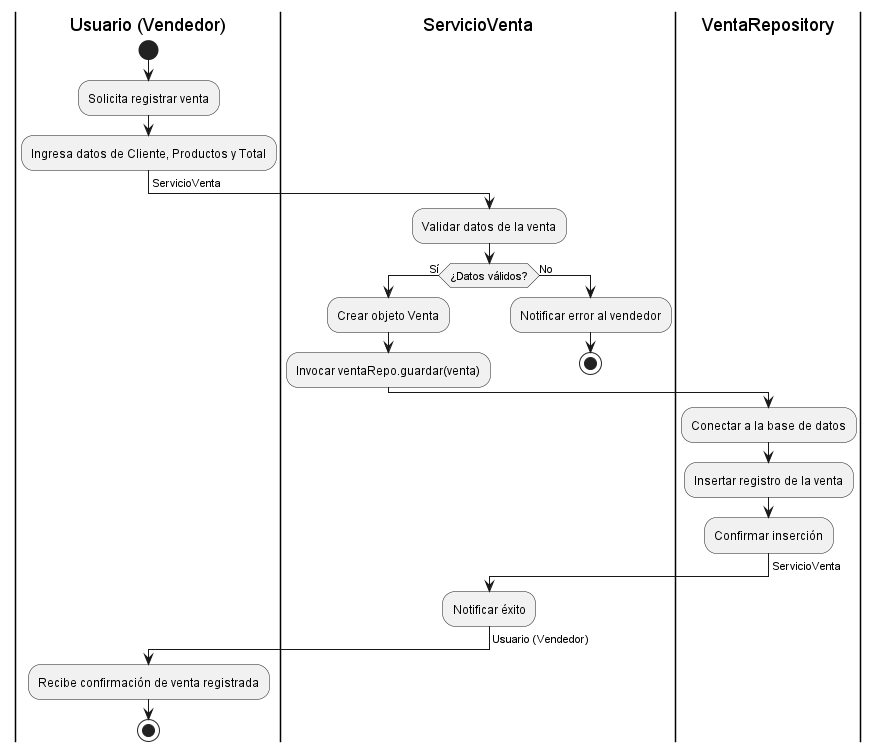

The diagram above was rendered by PlantUML. Its source (embedded in the PNG):
@startuml RegistrarVenta

|Usuario (Vendedor)|
start
:Solicita registrar venta;
:Ingresa datos de Cliente, Productos y Total;
-> ServicioVenta;

|ServicioVenta|
:Validar datos de la venta;
if (¿Datos válidos?) then (Sí)
  :Crear objeto Venta;
  :Invocar ventaRepo.guardar(venta);
  -> VentaRepository;
else (No)
  :Notificar error al vendedor;
  stop
endif

|VentaRepository|
:Conectar a la base de datos;
:Insertar registro de la venta;
:Confirmar inserción;
-> ServicioVenta;

|ServicioVenta|
:Notificar éxito;
-> Usuario (Vendedor);

|Usuario (Vendedor)|
:Recibe confirmación de venta registrada;
stop

@enduml